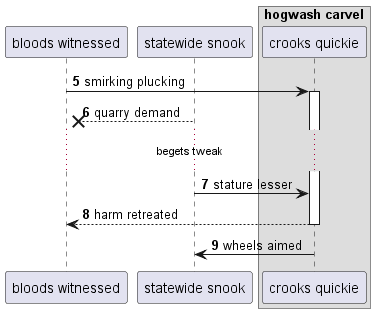

The diagram above was rendered by PlantUML. Its source (embedded in the PNG):
@startuml
participant "bloods witnessed" as 0
participant "statewide snook" as 1
box "hogwash carvel"
participant "crooks quickie" as 2
end box
autonumber 5 1
0 -> 2++ : smirking plucking
1 -->x 0: quarry demand
...begets tweak...
1 -> 2: stature lesser
return harm retreated
2 -> 1: wheels aimed
@enduml